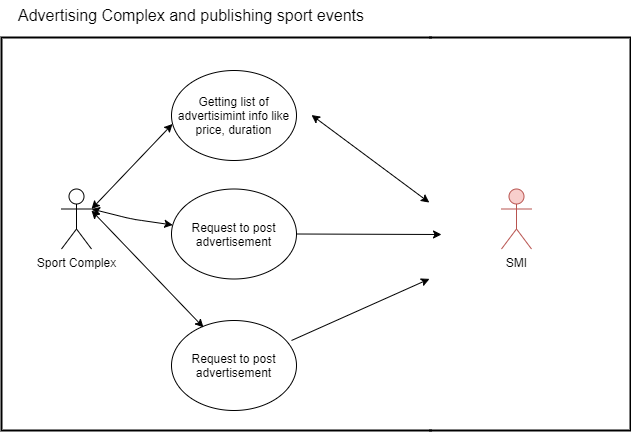

The diagram above was exported from draw.io. Its source (the exported page's mxGraphModel, read from the mxfile embedded in the PNG):
<mxGraphModel dx="868" dy="393" grid="1" gridSize="10" guides="1" tooltips="1" connect="1" arrows="1" fold="1" page="1" pageScale="1" pageWidth="850" pageHeight="1100" math="0" shadow="0">
  <root>
    <mxCell id="M-N3FQ8klJq_ItlZ6zE6-0" />
    <mxCell id="M-N3FQ8klJq_ItlZ6zE6-1" parent="M-N3FQ8klJq_ItlZ6zE6-0" />
    <mxCell id="nawv_MDLVaSqwhx8W6IO-0" value="" style="strokeWidth=2;html=1;shape=mxgraph.flowchart.annotation_1;align=left;pointerEvents=1;" parent="M-N3FQ8klJq_ItlZ6zE6-1" vertex="1">
      <mxGeometry x="10" y="87" width="430" height="393" as="geometry" />
    </mxCell>
    <mxCell id="nawv_MDLVaSqwhx8W6IO-1" value="" style="strokeWidth=2;html=1;shape=mxgraph.flowchart.annotation_1;align=left;pointerEvents=1;rotation=-180;" parent="M-N3FQ8klJq_ItlZ6zE6-1" vertex="1">
      <mxGeometry x="438" y="87" width="201" height="393" as="geometry" />
    </mxCell>
    <mxCell id="nawv_MDLVaSqwhx8W6IO-2" value="Getting list of advertisimint info like price, duration" style="ellipse;whiteSpace=wrap;html=1;" parent="M-N3FQ8klJq_ItlZ6zE6-1" vertex="1">
      <mxGeometry x="180" y="120" width="125" height="90" as="geometry" />
    </mxCell>
    <mxCell id="nawv_MDLVaSqwhx8W6IO-3" value="&lt;font style=&quot;font-size: 16px&quot;&gt;Advertising Complex and publishing sport events&lt;/font&gt;" style="text;html=1;strokeColor=none;fillColor=none;align=center;verticalAlign=middle;whiteSpace=wrap;rounded=0;" parent="M-N3FQ8klJq_ItlZ6zE6-1" vertex="1">
      <mxGeometry x="20" y="50" width="360" height="30" as="geometry" />
    </mxCell>
    <mxCell id="nawv_MDLVaSqwhx8W6IO-5" value="" style="endArrow=classic;startArrow=classic;html=1;entryX=1.001;entryY=0.58;entryDx=0;entryDy=0;entryPerimeter=0;" parent="M-N3FQ8klJq_ItlZ6zE6-1" target="nawv_MDLVaSqwhx8W6IO-1" edge="1">
      <mxGeometry width="50" height="50" relative="1" as="geometry">
        <mxPoint x="320" y="164.5" as="sourcePoint" />
        <mxPoint x="460" y="220" as="targetPoint" />
        <Array as="points" />
      </mxGeometry>
    </mxCell>
    <mxCell id="nawv_MDLVaSqwhx8W6IO-6" value="Request to post advertisement" style="ellipse;whiteSpace=wrap;html=1;" parent="M-N3FQ8klJq_ItlZ6zE6-1" vertex="1">
      <mxGeometry x="180" y="238.5" width="125" height="90" as="geometry" />
    </mxCell>
    <mxCell id="nawv_MDLVaSqwhx8W6IO-7" value="" style="endArrow=classic;html=1;exitX=1;exitY=0.5;exitDx=0;exitDy=0;" parent="M-N3FQ8klJq_ItlZ6zE6-1" source="nawv_MDLVaSqwhx8W6IO-6" edge="1">
      <mxGeometry width="50" height="50" relative="1" as="geometry">
        <mxPoint x="400" y="270" as="sourcePoint" />
        <mxPoint x="450" y="284" as="targetPoint" />
      </mxGeometry>
    </mxCell>
    <mxCell id="Nc146sylpUhk_vjW7COr-0" value="Request to post advertisement" style="ellipse;whiteSpace=wrap;html=1;" parent="M-N3FQ8klJq_ItlZ6zE6-1" vertex="1">
      <mxGeometry x="180" y="370" width="125" height="90" as="geometry" />
    </mxCell>
    <mxCell id="Nc146sylpUhk_vjW7COr-1" value="" style="endArrow=classic;html=1;" parent="M-N3FQ8klJq_ItlZ6zE6-1" target="nawv_MDLVaSqwhx8W6IO-1" edge="1">
      <mxGeometry width="50" height="50" relative="1" as="geometry">
        <mxPoint x="300" y="390" as="sourcePoint" />
        <mxPoint x="420" y="340" as="targetPoint" />
      </mxGeometry>
    </mxCell>
    <mxCell id="PsF4_A0OBlgqFAj7HYdE-0" value="SMI" style="shape=umlActor;verticalLabelPosition=bottom;verticalAlign=top;html=1;outlineConnect=0;fillColor=#f8cecc;strokeColor=#b85450;" parent="M-N3FQ8klJq_ItlZ6zE6-1" vertex="1">
      <mxGeometry x="510" y="238.5" width="30" height="60" as="geometry" />
    </mxCell>
    <mxCell id="PsF4_A0OBlgqFAj7HYdE-1" value="Sport Complex" style="shape=umlActor;verticalLabelPosition=bottom;verticalAlign=top;html=1;outlineConnect=0;" parent="M-N3FQ8klJq_ItlZ6zE6-1" vertex="1">
      <mxGeometry x="70" y="238.5" width="30" height="60" as="geometry" />
    </mxCell>
    <mxCell id="PsF4_A0OBlgqFAj7HYdE-2" value="" style="endArrow=classic;startArrow=classic;html=1;exitX=1;exitY=0.3333333333333333;exitDx=0;exitDy=0;exitPerimeter=0;entryX=0.008;entryY=0.594;entryDx=0;entryDy=0;entryPerimeter=0;" parent="M-N3FQ8klJq_ItlZ6zE6-1" source="PsF4_A0OBlgqFAj7HYdE-1" target="nawv_MDLVaSqwhx8W6IO-2" edge="1">
      <mxGeometry width="50" height="50" relative="1" as="geometry">
        <mxPoint x="120" y="250" as="sourcePoint" />
        <mxPoint x="170" y="200" as="targetPoint" />
      </mxGeometry>
    </mxCell>
    <mxCell id="PsF4_A0OBlgqFAj7HYdE-3" value="" style="endArrow=classic;startArrow=classic;html=1;exitX=1;exitY=0.3333333333333333;exitDx=0;exitDy=0;exitPerimeter=0;" parent="M-N3FQ8klJq_ItlZ6zE6-1" source="PsF4_A0OBlgqFAj7HYdE-1" target="nawv_MDLVaSqwhx8W6IO-6" edge="1">
      <mxGeometry width="50" height="50" relative="1" as="geometry">
        <mxPoint x="120" y="288.5" as="sourcePoint" />
        <mxPoint x="170" y="238.5" as="targetPoint" />
        <Array as="points">
          <mxPoint x="140" y="268.5" />
        </Array>
      </mxGeometry>
    </mxCell>
    <mxCell id="PsF4_A0OBlgqFAj7HYdE-4" value="" style="endArrow=classic;startArrow=classic;html=1;entryX=0.256;entryY=0.077;entryDx=0;entryDy=0;entryPerimeter=0;" parent="M-N3FQ8klJq_ItlZ6zE6-1" target="Nc146sylpUhk_vjW7COr-0" edge="1">
      <mxGeometry width="50" height="50" relative="1" as="geometry">
        <mxPoint x="100" y="260" as="sourcePoint" />
        <mxPoint x="170" y="310" as="targetPoint" />
      </mxGeometry>
    </mxCell>
  </root>
</mxGraphModel>